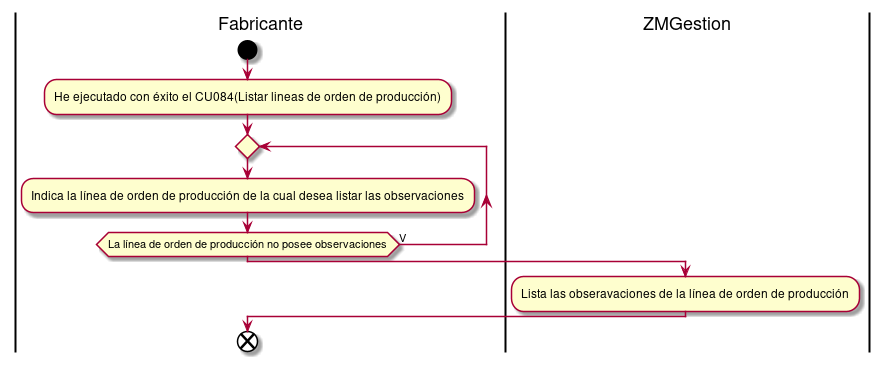

The diagram above was rendered by PlantUML. Its source (embedded in the PNG):
@startuml listarObservacionesLineaOrdenProduccion
|Fabricante|
start
:He ejecutado con éxito el CU084(Listar lineas de orden de producción);
repeat
:Indica la línea de orden de producción de la cual desea listar las observaciones;
repeat while(La línea de orden de producción no posee observaciones) is (V)
|ZMGestion|
:Lista las obseravaciones de la línea de orden de producción;
|Fabricante|
end
@enduml